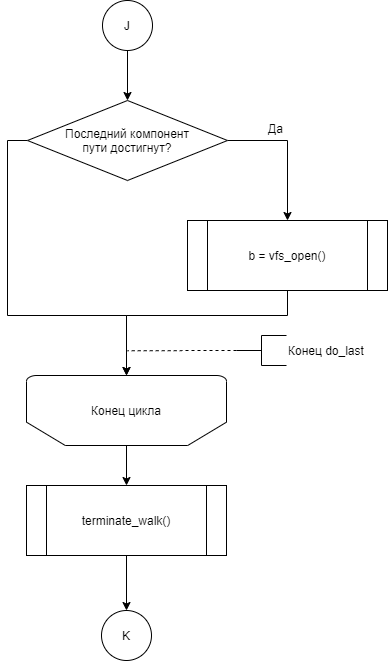

The diagram above was exported from draw.io. Its source (the exported page's mxGraphModel, read from the mxfile embedded in the PNG):
<mxGraphModel dx="581" dy="-6206" grid="1" gridSize="10" guides="1" tooltips="1" connect="1" arrows="1" fold="1" page="1" pageScale="1" pageWidth="827" pageHeight="1169" math="0" shadow="0">
  <root>
    <mxCell id="ktHbdX1-uNUswsSHQVaY-0" />
    <mxCell id="ktHbdX1-uNUswsSHQVaY-1" parent="ktHbdX1-uNUswsSHQVaY-0" />
    <mxCell id="ktHbdX1-uNUswsSHQVaY-2" style="edgeStyle=orthogonalEdgeStyle;rounded=0;orthogonalLoop=1;jettySize=auto;html=1;exitX=0.5;exitY=0;exitDx=0;exitDy=0;exitPerimeter=0;entryX=0.5;entryY=0;entryDx=0;entryDy=0;endArrow=classic;endFill=1;" edge="1" parent="ktHbdX1-uNUswsSHQVaY-1" source="ktHbdX1-uNUswsSHQVaY-3" target="ktHbdX1-uNUswsSHQVaY-5">
      <mxGeometry relative="1" as="geometry" />
    </mxCell>
    <mxCell id="ktHbdX1-uNUswsSHQVaY-3" value="Конец цикла" style="strokeWidth=1;html=1;shape=mxgraph.flowchart.loop_limit;whiteSpace=wrap;gradientColor=none;flipV=1;" vertex="1" parent="ktHbdX1-uNUswsSHQVaY-1">
      <mxGeometry x="1129" y="7555" width="200" height="70" as="geometry" />
    </mxCell>
    <mxCell id="ktHbdX1-uNUswsSHQVaY-4" style="edgeStyle=orthogonalEdgeStyle;rounded=0;orthogonalLoop=1;jettySize=auto;html=1;exitX=0.5;exitY=1;exitDx=0;exitDy=0;entryX=0.5;entryY=0;entryDx=0;entryDy=0;entryPerimeter=0;endArrow=classic;endFill=1;" edge="1" parent="ktHbdX1-uNUswsSHQVaY-1" source="ktHbdX1-uNUswsSHQVaY-5" target="ktHbdX1-uNUswsSHQVaY-6">
      <mxGeometry relative="1" as="geometry">
        <mxPoint x="1229" y="7770" as="targetPoint" />
      </mxGeometry>
    </mxCell>
    <mxCell id="ktHbdX1-uNUswsSHQVaY-5" value="terminate_walk()" style="shape=process;whiteSpace=wrap;html=1;backgroundOutline=1;" vertex="1" parent="ktHbdX1-uNUswsSHQVaY-1">
      <mxGeometry x="1129" y="7665" width="200" height="70" as="geometry" />
    </mxCell>
    <mxCell id="ktHbdX1-uNUswsSHQVaY-6" value="K" style="strokeWidth=1;html=1;shape=mxgraph.flowchart.start_2;whiteSpace=wrap;" vertex="1" parent="ktHbdX1-uNUswsSHQVaY-1">
      <mxGeometry x="1204" y="7790" width="50" height="50" as="geometry" />
    </mxCell>
    <mxCell id="ktHbdX1-uNUswsSHQVaY-7" style="edgeStyle=orthogonalEdgeStyle;rounded=0;orthogonalLoop=1;jettySize=auto;html=1;exitX=0.5;exitY=1;exitDx=0;exitDy=0;entryX=0.5;entryY=0;entryDx=0;entryDy=0;endArrow=classic;endFill=1;" edge="1" parent="ktHbdX1-uNUswsSHQVaY-1" target="ktHbdX1-uNUswsSHQVaY-10">
      <mxGeometry relative="1" as="geometry">
        <mxPoint x="1230" y="7230" as="sourcePoint" />
      </mxGeometry>
    </mxCell>
    <mxCell id="ktHbdX1-uNUswsSHQVaY-8" style="edgeStyle=orthogonalEdgeStyle;rounded=0;orthogonalLoop=1;jettySize=auto;html=1;exitX=1;exitY=0.5;exitDx=0;exitDy=0;entryX=0.5;entryY=0;entryDx=0;entryDy=0;endArrow=classic;endFill=1;" edge="1" parent="ktHbdX1-uNUswsSHQVaY-1" source="ktHbdX1-uNUswsSHQVaY-10" target="ktHbdX1-uNUswsSHQVaY-12">
      <mxGeometry relative="1" as="geometry" />
    </mxCell>
    <mxCell id="ktHbdX1-uNUswsSHQVaY-9" style="edgeStyle=orthogonalEdgeStyle;rounded=0;orthogonalLoop=1;jettySize=auto;html=1;exitX=0;exitY=0.5;exitDx=0;exitDy=0;" edge="1" parent="ktHbdX1-uNUswsSHQVaY-1" source="ktHbdX1-uNUswsSHQVaY-10">
      <mxGeometry relative="1" as="geometry">
        <mxPoint x="1229" y="7555" as="targetPoint" />
        <Array as="points">
          <mxPoint x="1110" y="7320" />
          <mxPoint x="1110" y="7495" />
          <mxPoint x="1229" y="7495" />
        </Array>
      </mxGeometry>
    </mxCell>
    <mxCell id="ktHbdX1-uNUswsSHQVaY-10" value="Последний компонент&lt;br&gt;пути достигнут?" style="rhombus;whiteSpace=wrap;html=1;strokeWidth=1;" vertex="1" parent="ktHbdX1-uNUswsSHQVaY-1">
      <mxGeometry x="1130" y="7280" width="200" height="80" as="geometry" />
    </mxCell>
    <mxCell id="ktHbdX1-uNUswsSHQVaY-11" style="edgeStyle=orthogonalEdgeStyle;rounded=0;orthogonalLoop=1;jettySize=auto;html=1;exitX=0.5;exitY=1;exitDx=0;exitDy=0;entryX=0.5;entryY=1;entryDx=0;entryDy=0;entryPerimeter=0;" edge="1" parent="ktHbdX1-uNUswsSHQVaY-1" source="ktHbdX1-uNUswsSHQVaY-12" target="ktHbdX1-uNUswsSHQVaY-3">
      <mxGeometry relative="1" as="geometry">
        <Array as="points">
          <mxPoint x="1390" y="7495" />
          <mxPoint x="1229" y="7495" />
        </Array>
      </mxGeometry>
    </mxCell>
    <mxCell id="ktHbdX1-uNUswsSHQVaY-12" value="b = vfs_open()" style="shape=process;whiteSpace=wrap;html=1;backgroundOutline=1;" vertex="1" parent="ktHbdX1-uNUswsSHQVaY-1">
      <mxGeometry x="1290" y="7400" width="200" height="70" as="geometry" />
    </mxCell>
    <mxCell id="ktHbdX1-uNUswsSHQVaY-13" value="Да" style="text;html=1;align=center;verticalAlign=middle;resizable=0;points=[];autosize=1;" vertex="1" parent="ktHbdX1-uNUswsSHQVaY-1">
      <mxGeometry x="1363" y="7298" width="30" height="20" as="geometry" />
    </mxCell>
    <mxCell id="ktHbdX1-uNUswsSHQVaY-14" style="edgeStyle=orthogonalEdgeStyle;rounded=0;orthogonalLoop=1;jettySize=auto;html=1;exitX=0;exitY=0.5;exitDx=0;exitDy=0;exitPerimeter=0;dashed=1;endArrow=none;endFill=0;" edge="1" parent="ktHbdX1-uNUswsSHQVaY-1" source="ktHbdX1-uNUswsSHQVaY-15">
      <mxGeometry relative="1" as="geometry">
        <mxPoint x="1230" y="7530.238095238095" as="targetPoint" />
      </mxGeometry>
    </mxCell>
    <mxCell id="ktHbdX1-uNUswsSHQVaY-15" value="Конец do_last" style="strokeWidth=1;html=1;shape=mxgraph.flowchart.annotation_2;align=left;labelPosition=right;pointerEvents=1;gradientColor=none;" vertex="1" parent="ktHbdX1-uNUswsSHQVaY-1">
      <mxGeometry x="1339" y="7515" width="50" height="30" as="geometry" />
    </mxCell>
    <mxCell id="ktHbdX1-uNUswsSHQVaY-16" value="J" style="strokeWidth=1;html=1;shape=mxgraph.flowchart.start_2;whiteSpace=wrap;" vertex="1" parent="ktHbdX1-uNUswsSHQVaY-1">
      <mxGeometry x="1205" y="7180" width="50" height="50" as="geometry" />
    </mxCell>
  </root>
</mxGraphModel>